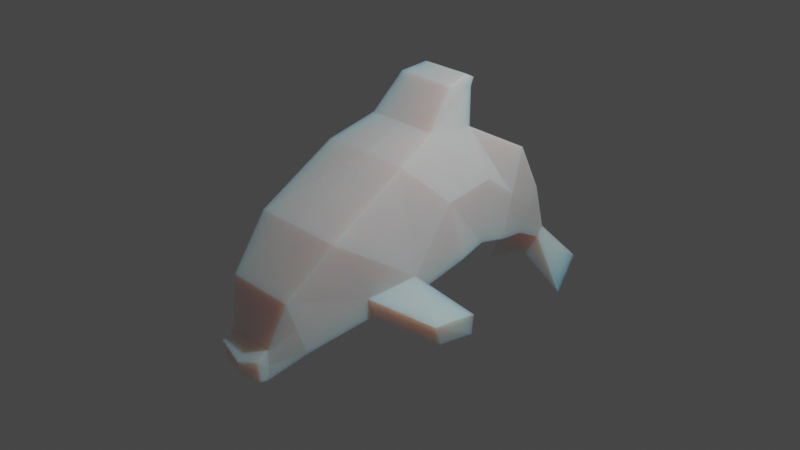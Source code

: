 # Source: Dolphin.blend  (saved by Blender 3.0.42; exported with 4.5.12 LTS)
import bpy
from mathutils import Matrix  # noqa: F401  (used for matrix-valued properties, if any)

bpy.ops.wm.read_factory_settings(use_empty=True)
scene = bpy.context.scene
scene.name = 'Scene'

# ---- collections
col_collection = bpy.data.collections.new('Collection'); scene.collection.children.link(col_collection)

# ---- images (referenced by path relative to the original .blend; pixels are not part of the script)
import os
ASSET_DIR = os.environ.get("B2B_ASSET_DIR", "")  # directory of the original .blend (textures are referenced by path, not embedded)
HERE = os.path.dirname(os.path.abspath(__file__))  # packed textures are extracted next to this script under _unpacked/

def load_image(name, relpath, width, height, colorspace="sRGB"):
    """Load a texture the original file referenced (path relative to the .blend, or extracted next to this script)."""
    p = next((c for c in (os.path.join(HERE, relpath), os.path.join(ASSET_DIR, relpath)) if relpath and os.path.exists(c)), "")
    if p:
        img = bpy.data.images.load(p, check_existing=True)
        img.name = name
    else:  # same state as the original file: an image datablock whose file is absent (Cycles renders it pink)
        img = bpy.data.images.new(name, width, height)
        img.source = "FILE"
        img.filepath = "//" + (relpath or name)
    img.colorspace_settings.name = colorspace
    return img
img_skin_jpg = load_image('skin.jpg', 'skin.jpg', 1024, 1024, 'sRGB')
img_bellyskinuv_png = load_image('bellyskinUV.png', 'bellyskinUV.png', 1024, 1024, 'sRGB')

# ---- materials (node trees are filled in below, after node groups)
mat_skin = bpy.data.materials.new('skin')
mat_skin.use_transparent_shadow = False

# ---- material node trees
mat_skin.use_nodes = True; mat_skin.node_tree.nodes.clear()
_N = mat_skin.node_tree.nodes; _L = mat_skin.node_tree.links
n0 = _N.new('ShaderNodeOutputMaterial'); n0.name = 'Material Output'; n0.location = (300, 300)
n1 = _N.new('ShaderNodeTexImage'); n1.name = 'Image Texture'; n1.location = (-280, 270)
n1.image = img_skin_jpg
n2 = _N.new('ShaderNodeTexImage'); n2.name = 'Image Texture.001'; n2.location = (-327, -29)
n2.image = img_bellyskinuv_png
n3 = _N.new('ShaderNodeBsdfPrincipled'); n3.name = 'Principled BSDF'; n3.location = (10, 300)
n3.distribution = 'GGX'
n3.subsurface_method = 'RANDOM_WALK_SKIN'
n3.inputs[3].default_value = 1.45
n3.inputs[8].default_value = 1.0
n3.inputs[27].default_value = (0.0, 0.0, 0.0, 1.0)
n3.inputs[28].default_value = 1.0
n4 = _N.new('ShaderNodeMix'); n4.name = 'Mix'; n4.location = (-160, 180)
n4.data_type = 'RGBA'
n4.inputs[7].default_value = (0.8, 0.8, 0.8, 1.0)
_L.new(n3.outputs[0], n0.inputs[0])
_L.new(n1.outputs[0], n4.inputs[6])
_L.new(n2.outputs[1], n4.inputs[0])
_L.new(n2.outputs[1], n3.inputs[10])
_L.new(n4.outputs[2], n3.inputs[0])
n0.is_active_output = True

# ---- world
world_world = bpy.data.worlds.new('World'); scene.world = world_world
world_world.use_nodes = True; world_world.node_tree.nodes.clear()
_N = world_world.node_tree.nodes; _L = world_world.node_tree.links
n0 = _N.new('ShaderNodeOutputWorld'); n0.name = 'World Output'; n0.location = (300, 300)
n1 = _N.new('ShaderNodeBackground'); n1.name = 'Background'; n1.location = (10, 300)
n1.inputs[0].default_value = (0.05088, 0.05088, 0.05088, 1.0)
_L.new(n1.outputs[0], n0.inputs[0])
n0.is_active_output = True
world_world.color = (0.05088, 0.05088, 0.05088)
world_world.use_sun_shadow = False
world_world.sun_shadow_jitter_overblur = 0.0

# ---- cameras
cam_camera = bpy.data.cameras.new('Camera')
cam_camera.clip_end = 100.0
cam_camera.ortho_scale = 7.314

# ---- lights
light_light = bpy.data.lights.new('Light', 'POINT')
light_light.transmission_factor = 0.0
light_light.energy = 1000.0
light_light.shadow_soft_size = 0.1
light_light.shadow_maximum_resolution = 0.006
light_light.use_absolute_resolution = True

# ---- meshes
me_cube_001 = bpy.data.meshes.new('Cube.001')
me_cube_001.from_pydata([(-0.4315, -3.334, -1.907), (-0.4315, -3.374, -1.548), (-0.2875, 3.043, -1.79), (-0.2875, 3.153, -1.606), (0.433, -3.334, -1.907), (0.433, -3.374, -1.548), (0.2875, 3.043, -1.79), (0.2875, 3.153, -1.606), (-1.0, -0.7733, -1.22), (-0.8829, -0.8078, 0.8551), (1.0, -0.7733, -1.22), (0.7902, -0.8342, 0.8814), (-0.821, -1.455, -1.384), (0.821, -2.209, 0.103), (-0.821, -2.209, 0.103), (0.821, -1.455, -1.384), (-0.6502, -0.08742, 1.183), (1.0, 0.316, -0.9784), (-1.0, 0.316, -0.9784), (0.647, -0.08742, 1.183), (-0.5575, 0.8635, 1.016), (0.8391, 0.9223, -0.9544), (-0.8571, 0.9223, -0.9544), (0.5427, 0.8635, 1.016), (-0.6147, -2.587, -1.657), (0.6147, -2.948, -0.6571), (-0.6147, -2.948, -0.6571), (0.6147, -2.587, -1.657), (-0.4315, -3.184, -1.928), (0.433, -3.169, -1.419), (-0.4315, -3.169, -1.419), (0.433, -3.184, -1.928), (-0.5336, 2.628, -0.5857), (0.5336, 2.241, -1.347), (-0.5336, 2.241, -1.347), (0.5336, 2.628, -0.5857), (-0.7483, 1.554, -1.144), (0.7483, 1.935, 0.4256), (-0.7483, 1.935, 0.4256), (0.7483, 1.554, -1.144), (-0.8734, 3.419, -2.074), (-0.8734, 3.037, -2.713), (0.847, 3.041, -2.731), (0.847, 3.424, -2.092), (0.0, 3.043, -1.79), (0.0, 3.153, -1.606), (0.0036, -3.387, -1.948), (0.09078, -3.481, -1.644), (0.0, -0.8366, 0.9199), (0.0, -0.7733, -1.22), (0.0, -2.209, 0.103), (2.7e-17, -1.455, -1.384), (0.0, 0.316, -0.9784), (-0.001584, -0.08742, 1.183), (-0.00743, 0.8635, 1.016), (-0.009014, 0.9223, -0.9544), (0.0, -2.948, -0.6571), (0.0, -2.587, -1.657), (0.0007632, -3.169, -1.419), (0.0036, -3.236, -1.969), (1.062e-17, 2.241, -1.347), (1.062e-17, 2.628, -0.5857), (0.0, 1.554, -1.144), (0.0, 1.935, 0.4256), (-0.05212, 3.03, -2.203), (-0.0566, 3.421, -1.874), (0.3464, 1.134, 1.719), (0.3464, 0.9782, 1.802), (-0.1099, 0.9782, 1.802), (-0.5663, 0.9782, 1.802), (-0.5663, 1.134, 1.719), (-0.1099, 1.134, 1.719), (-0.08071, 0.5001, 1.739), (-0.6188, 0.5001, 1.739), (-0.5363, 1.049, 1.588), (0.4574, 0.5001, 1.739), (-0.07998, 1.049, 1.588), (0.3764, 1.049, 1.588), (-0.4315, -3.354, -1.727), (-0.2875, 3.098, -1.698), (0.2875, 3.098, -1.698), (0.433, -3.354, -1.727), (1.0, -0.7386, -0.8798), (-1.0, -0.7386, -0.8798), (-0.821, -1.56, -1.035), (0.821, -1.56, -1.035), (1.0, -0.01449, 0.1249), (-1.0, -0.01449, 0.1249), (0.8391, 1.056, 0.1471), (-0.8571, 1.056, 0.1471), (-0.6147, -2.767, -1.157), (0.6147, -2.767, -1.157), (-0.4315, -3.176, -1.673), (0.433, -3.176, -1.673), (0.5336, 2.435, -0.9663), (-0.5336, 2.435, -0.9663), (-0.7483, 1.745, -0.359), (0.7483, 1.745, -0.359), (-0.8734, 3.228, -2.394), (0.847, 3.232, -2.411), (-0.0566, 3.23, -2.194), (0.02173, -3.406, -1.855), (1.0, -0.7386, -0.8798), (-1.0, -0.7386, -0.8798), (1.902, -0.3802, -1.319), (1.902, -0.4149, -1.659), (1.723, -1.026, -1.364), (1.723, -0.9207, -1.713), (-1.922, -0.3464, -1.445), (-1.922, -0.356, -1.58), (-1.683, -1.037, -1.428), (-1.683, -0.9317, -1.777)], [(82, 102), (83, 103)], [(95, 32, 3, 79), (44, 2, 41, 64), (93, 29, 5, 81), (101, 47, 1, 78), (59, 31, 4, 46), (58, 30, 1, 47), (53, 16, 9, 48), (52, 17, 10, 49), (86, 19, 11, 82), (84, 14, 9, 83), (90, 26, 14, 84), (48, 9, 14, 50), (82, 11, 13, 85), (88, 23, 19, 86), (55, 21, 17, 52), (74, 73, 69, 70), (83, 9, 16, 87), (63, 38, 20, 54), (62, 39, 21, 55), (97, 37, 23, 88), (87, 16, 20, 89), (92, 30, 26, 90), (50, 14, 26, 56), (51, 15, 27, 57), (85, 13, 25, 91), (78, 1, 30, 92), (56, 26, 30, 58), (57, 27, 31, 59), (91, 25, 29, 93), (80, 7, 35, 94), (44, 6, 33, 60), (45, 3, 32, 61), (96, 38, 32, 95), (89, 20, 38, 96), (94, 35, 37, 97), (60, 33, 39, 62), (61, 32, 38, 63), (100, 65, 43, 99), (45, 7, 43, 65), (79, 3, 40, 98), (80, 6, 42, 99), (3, 45, 65, 40), (98, 40, 65, 100), (35, 61, 63, 37), (34, 60, 62, 36), (7, 45, 61, 35), (2, 44, 60, 34), (24, 57, 59, 28), (25, 56, 58, 29), (12, 51, 57, 24), (13, 50, 56, 25), (36, 62, 55, 22), (37, 63, 54, 23), (73, 72, 68, 69), (22, 55, 52, 18), (11, 48, 50, 13), (18, 52, 49, 8), (19, 53, 48, 11), (29, 58, 47, 5), (28, 59, 46, 0), (81, 5, 47, 101), (6, 44, 64, 42), (71, 70, 69, 68), (66, 71, 68, 67), (72, 75, 67, 68), (76, 74, 70, 71), (75, 77, 66, 67), (77, 76, 71, 66), (23, 54, 76, 77), (19, 23, 77, 75), (54, 20, 74, 76), (53, 19, 75, 72), (16, 53, 72, 73), (20, 16, 73, 74), (12, 8, 49, 10, 15, 51), (4, 81, 101, 46), (41, 98, 100, 64), (7, 80, 99, 43), (2, 79, 98, 41), (64, 100, 99, 42), (33, 94, 97, 39), (22, 89, 96, 36), (36, 96, 95, 34), (6, 80, 94, 33), (27, 91, 93, 31), (0, 78, 92, 28), (15, 85, 91, 27), (28, 92, 90, 24), (18, 87, 89, 22), (39, 97, 88, 21), (8, 83, 87, 18), (21, 88, 86, 17), (15, 10, 105, 107), (24, 90, 84, 12), (8, 12, 111, 109), (17, 86, 82, 10), (46, 101, 78, 0), (31, 93, 81, 4), (34, 95, 79, 2), (105, 104, 106, 107), (82, 85, 106, 104), (85, 15, 107, 106), (10, 82, 104, 105), (111, 110, 108, 109), (12, 84, 110, 111), (83, 8, 109, 108), (84, 83, 108, 110)])
_uv = me_cube_001.uv_layers.new(name='UVMap')
_uv.uv.foreach_set('vector', [0.5, 0.2347, 0.625, 0.2347, 0.625, 0.25, 0.5, 0.25, 0.25, 0.5, 0.125, 0.5, 0.125, 0.5, 0.25, 0.5, 0.5, 0.7344, 0.625, 0.7344, 0.625, 0.75, 0.5, 0.75, 0.5, 0.875, 0.625, 0.875, 0.625, 1.0, 0.5, 1.0, 0.25, 0.7344, 0.375, 0.7344, 0.375, 0.75, 0.25, 0.75, 0.75, 0.7344, 0.875, 0.7344, 0.875, 0.75, 0.75, 0.75, 0.75, 0.5625, 0.875, 0.5625, 0.875, 0.625, 0.75, 0.625, 0.433, 0.28, 0.433, 0.53, 0.1677, 0.53, 0.1677, 0.28, 0.5, 0.5625, 0.625, 0.5625, 0.625, 0.625, 0.5, 0.625, 0.5, 0.0625, 0.625, 0.0625, 0.625, 0.125, 0.5, 0.125, 0.5, 0.03125, 0.625, 0.03125, 0.625, 0.0625, 0.5, 0.0625, 0.75, 0.625, 0.875, 0.625, 0.875, 0.6875, 0.75, 0.6875, 0.5, 0.625, 0.625, 0.625, 0.625, 0.6875, 0.5, 0.6875, 0.5, 0.5308, 0.625, 0.5308, 0.625, 0.5625, 0.5, 0.5625, 0.4062, 0.2526, 0.4062, 0.04058, 0.5504, 0.0003504, 0.5504, 0.2504, 0.625, 0.2192, 0.625, 0.1875, 0.625, 0.1875, 0.625, 0.2192, 0.5, 0.125, 0.625, 0.125, 0.625, 0.1875, 0.5, 0.1875, 0.75, 0.523, 0.875, 0.523, 0.875, 0.5308, 0.75, 0.5308, 0.696, 0.2504, 0.696, 0.06327, 0.8528, 0.04058, 0.8528, 0.2526, 0.5, 0.523, 0.625, 0.523, 0.625, 0.5308, 0.5, 0.5308, 0.5, 0.1875, 0.625, 0.1875, 0.625, 0.2192, 0.5, 0.2192, 0.5, 0.01562, 0.625, 0.01562, 0.625, 0.03125, 0.5, 0.03125, 0.75, 0.6875, 0.875, 0.6875, 0.875, 0.7188, 0.75, 0.7188, 0.433, 0.8217, 0.2378, 0.8217, 0.2869, 0.5307, 0.433, 0.5307, 0.5, 0.6875, 0.625, 0.6875, 0.625, 0.7188, 0.5, 0.7188, 0.5, 0.0, 0.625, 0.0, 0.625, 0.01562, 0.5, 0.01562, 0.75, 0.7188, 0.875, 0.7188, 0.875, 0.7344, 0.75, 0.7344, 0.9996, 0.2526, 0.8535, 0.2519, 0.8974, 0.0882, 0.9996, 0.0725, 0.5, 0.7188, 0.625, 0.7188, 0.625, 0.7344, 0.5, 0.7344, 0.5, 0.5, 0.625, 0.5, 0.625, 0.5153, 0.5, 0.5153, 0.9274, 0.8807, 0.8591, 0.8807, 0.8006, 0.6516, 0.9274, 0.6516, 0.75, 0.5, 0.875, 0.5, 0.875, 0.5153, 0.75, 0.5153, 0.5, 0.227, 0.625, 0.227, 0.625, 0.2347, 0.5, 0.2347, 0.5, 0.2192, 0.625, 0.2192, 0.625, 0.227, 0.5, 0.227, 0.5, 0.5153, 0.625, 0.5153, 0.625, 0.523, 0.5, 0.523, 0.9495, 0.6509, 0.8227, 0.6509, 0.7716, 0.4718, 0.9495, 0.4718, 0.75, 0.5153, 0.875, 0.5153, 0.875, 0.523, 0.75, 0.523, 0.5, 0.375, 0.625, 0.375, 0.625, 0.5, 0.5, 0.5, 0.75, 0.5, 0.625, 0.5, 0.625, 0.5, 0.75, 0.5, 0.5, 0.25, 0.625, 0.25, 0.625, 0.25, 0.5, 0.25, 0.5, 0.5, 0.375, 0.5, 0.375, 0.5, 0.5, 0.5, 0.875, 0.5, 0.75, 0.5, 0.75, 0.5, 0.875, 0.5, 0.5, 0.25, 0.625, 0.25, 0.625, 0.375, 0.5, 0.375, 0.625, 0.5153, 0.75, 0.5153, 0.75, 0.523, 0.625, 0.523, 0.7999, 0.7053, 0.7999, 0.8387, 0.6296, 0.8387, 0.6296, 0.6516, 0.625, 0.5, 0.75, 0.5, 0.75, 0.5153, 0.625, 0.5153, 0.2378, 0.8943, 0.2378, 0.8224, 0.4557, 0.8224, 0.4557, 0.9558, 0.7716, 0.28, 0.9177, 0.2808, 0.9177, 0.4609, 0.8144, 0.4442, 0.625, 0.7188, 0.75, 0.7188, 0.75, 0.7344, 0.625, 0.7344, 0.4337, 0.28, 0.6289, 0.28, 0.6289, 0.571, 0.4827, 0.571, 0.625, 0.6875, 0.75, 0.6875, 0.75, 0.7188, 0.625, 0.7188, 0.4337, 0.7588, 0.4337, 0.5717, 0.5905, 0.5739, 0.5905, 0.786, 0.625, 0.523, 0.75, 0.523, 0.75, 0.5308, 0.625, 0.5308, 0.875, 0.5625, 0.75, 0.5625, 0.75, 0.5625, 0.875, 0.5625, 0.6953, 0.03832, 0.6953, 0.2504, 0.5511, 0.2526, 0.5511, 0.002604, 0.625, 0.625, 0.75, 0.625, 0.75, 0.6875, 0.625, 0.6875, 0.4055, 0.2793, 0.1677, 0.2793, 0.1677, 0.0003504, 0.4055, 0.0003505, 0.625, 0.5625, 0.75, 0.5625, 0.75, 0.625, 0.625, 0.625, 0.625, 0.7344, 0.75, 0.7344, 0.75, 0.75, 0.625, 0.75, 0.125, 0.7344, 0.25, 0.7344, 0.25, 0.75, 0.125, 0.75, 0.5, 0.75, 0.625, 0.75, 0.625, 0.875, 0.5, 0.875, 0.375, 0.5, 0.25, 0.5, 0.25, 0.5, 0.375, 0.5, 0.75, 0.5308, 0.875, 0.5308, 0.875, 0.5625, 0.75, 0.5625, 0.625, 0.5308, 0.75, 0.5308, 0.75, 0.5625, 0.625, 0.5625, 0.75, 0.5625, 0.625, 0.5625, 0.625, 0.5625, 0.75, 0.5625, 0.75, 0.5308, 0.875, 0.5308, 0.875, 0.5308, 0.75, 0.5308, 0.625, 0.5625, 0.625, 0.5308, 0.625, 0.5308, 0.625, 0.5625, 0.625, 0.5308, 0.75, 0.5308, 0.75, 0.5308, 0.625, 0.5308, 0.625, 0.5308, 0.75, 0.5308, 0.75, 0.5308, 0.625, 0.5308, 0.625, 0.5625, 0.625, 0.5308, 0.625, 0.5308, 0.625, 0.5625, 0.75, 0.5308, 0.875, 0.5308, 0.875, 0.5308, 0.75, 0.5308, 0.75, 0.5625, 0.625, 0.5625, 0.625, 0.5625, 0.75, 0.5625, 0.875, 0.5625, 0.75, 0.5625, 0.75, 0.5625, 0.875, 0.5625, 0.625, 0.2192, 0.625, 0.1875, 0.625, 0.1875, 0.625, 0.2192, 0.0003504, 0.04509, 0.167, 0.0003504, 0.167, 0.2504, 0.167, 0.5004, 0.0003505, 0.4556, 0.0003505, 0.2504, 0.375, 0.75, 0.5, 0.75, 0.5, 0.875, 0.375, 0.875, 0.375, 0.25, 0.5, 0.25, 0.5, 0.375, 0.375, 0.375, 0.625, 0.5, 0.5, 0.5, 0.5, 0.5, 0.625, 0.5, 0.375, 0.25, 0.5, 0.25, 0.5, 0.25, 0.375, 0.25, 0.375, 0.375, 0.5, 0.375, 0.5, 0.5, 0.375, 0.5, 0.375, 0.5153, 0.5, 0.5153, 0.5, 0.523, 0.375, 0.523, 0.375, 0.2192, 0.5, 0.2192, 0.5, 0.227, 0.375, 0.227, 0.375, 0.227, 0.5, 0.227, 0.5, 0.2347, 0.375, 0.2347, 0.375, 0.5, 0.5, 0.5, 0.5, 0.5153, 0.375, 0.5153, 0.375, 0.7187, 0.5, 0.7188, 0.5, 0.7344, 0.375, 0.7344, 0.375, 0.0, 0.5, 0.0, 0.5, 0.01562, 0.375, 0.01562, 0.375, 0.6875, 0.5, 0.6875, 0.5, 0.7188, 0.375, 0.7187, 0.375, 0.01562, 0.5, 0.01562, 0.5, 0.03125, 0.375, 0.03125, 0.375, 0.1875, 0.5, 0.1875, 0.5, 0.2192, 0.375, 0.2192, 0.375, 0.523, 0.5, 0.523, 0.5, 0.5308, 0.375, 0.5308, 0.375, 0.125, 0.5, 0.125, 0.5, 0.1875, 0.375, 0.1875, 0.375, 0.5308, 0.5, 0.5308, 0.5, 0.5625, 0.375, 0.5625, 0.1389, 0.8701, 0.0003504, 0.7628, 0.04732, 0.5011, 0.1389, 0.5954, 0.375, 0.03125, 0.5, 0.03125, 0.5, 0.0625, 0.375, 0.0625, 0.6296, 0.3831, 0.7709, 0.28, 0.7709, 0.5506, 0.6482, 0.6509, 0.375, 0.5625, 0.5, 0.5625, 0.5, 0.625, 0.375, 0.625, 0.375, 0.875, 0.5, 0.875, 0.5, 1.0, 0.375, 1.0, 0.375, 0.7344, 0.5, 0.7344, 0.5, 0.75, 0.375, 0.75, 0.375, 0.2347, 0.5, 0.2347, 0.5, 0.25, 0.375, 0.25, 0.375, 0.625, 0.5, 0.625, 0.5, 0.6875, 0.375, 0.6875, 0.5, 0.625, 0.5, 0.6875, 0.5, 0.6875, 0.5, 0.625, 0.5, 0.6875, 0.375, 0.6875, 0.375, 0.6875, 0.5, 0.6875, 0.375, 0.625, 0.5, 0.625, 0.5, 0.625, 0.375, 0.625, 0.375, 0.0625, 0.5, 0.0625, 0.5, 0.125, 0.375, 0.125, 0.375, 0.0625, 0.5, 0.0625, 0.5, 0.0625, 0.375, 0.0625, 0.5, 0.125, 0.375, 0.125, 0.375, 0.125, 0.5, 0.125, 0.5, 0.0625, 0.5, 0.125, 0.5, 0.125, 0.5, 0.0625])
me_cube_001.materials.append(mat_skin)
me_cube_001.use_remesh_fix_poles = True
me_cube_001.use_remesh_preserve_attributes = False
me_cube_001.update()
arm_armature = bpy.data.armatures.new('Armature')  # bones are not reproduced

# ---- objects
ob_light = bpy.data.objects.new('Light', light_light)
ob_camera = bpy.data.objects.new('Camera', cam_camera)
ob_frontpic = bpy.data.objects.new('frontpic', None)
ob_sidepic = bpy.data.objects.new('sidepic', None)
ob_cube = bpy.data.objects.new('Cube', me_cube_001)
ob_armature = bpy.data.objects.new('Armature', arm_armature)

# ---- transforms, parenting, visibility, modifiers, constraints
ob_light.location = (4.076, 1.005, 5.904)
ob_light.rotation_euler = (0.6503, 0.05522, 1.866)
ob_light.lock_rotations_4d = False
ob_light.empty_display_type = 'ARROWS'
ob_light.color = (0.0, 0.0, 0.0, 0.0)
ob_light.lineart.crease_threshold = 0.0
ob_camera.location = (7.359, -6.926, 4.958)
ob_camera.rotation_euler = (1.109, 0.0, 0.8149)
ob_camera.lock_rotations_4d = False
ob_camera.empty_display_type = 'ARROWS'
ob_camera.color = (0.0, 0.0, 0.0, 0.0)
ob_camera.display_type = 'WIRE'
ob_camera.lineart.crease_threshold = 0.0
ob_frontpic.location = (0.0, 0.0, 0.0)
ob_frontpic.rotation_euler = (1.571, 4.712, 1.571)
ob_frontpic.empty_display_type = 'IMAGE'
ob_frontpic.empty_display_size = 5.0
ob_sidepic.location = (0.0, 0.0, -0.1416)
ob_sidepic.rotation_euler = (1.571, 0.0, 3.142)
ob_sidepic.empty_display_type = 'IMAGE'
ob_sidepic.empty_display_size = 5.0
ob_cube.parent = ob_armature
ob_cube.matrix_parent_inverse = Matrix(((1.0, -0.0, 0.0, -0.0), (-0.0, 1.0, -0.0, 0.0), (0.0, -0.0, 1.0, -0.00268), (-0.0, 0.0, -0.0, 1.0)))
ob_cube.location = (-2.332e-17, 0.09188, 0.2888)
ob_cube.scale = (0.6298, 0.6298, 0.6298)
_vg = ob_cube.vertex_groups.new(name='Bone')
for _i, _w in zip([0, 1, 4, 5, 9, 11, 12, 13, 14, 15, 16, 24, 25, 26, 27, 28, 29, 30, 31, 46, 47, 48, 49, 50, 51, 52, 53, 56, 57, 58, 59, 78, 81, 84, 85, 90, 91, 92, 93, 101], [0.9631, 0.9656, 0.9666, 0.9653, 0.1017, 0.08678, 0.1729, 0.8286, 0.7898, 0.1448, 0.02064, 0.8983, 0.9571, 0.9469, 0.9071, 0.9585, 0.9633, 0.9614, 0.9639, 0.971, 0.9716, 0.09091, 0.4625, 0.9007, 0.6386, 0.0645, 0.005572, 0.9796, 0.9542, 0.9739, 0.97, 0.9646, 0.9665, 0.1956, 0.1689, 0.9277, 0.9308, 0.9592, 0.9615, 0.9714]): _vg.add([_i], _w, 'REPLACE')
_vg = ob_cube.vertex_groups.new(name='Bone.001')
for _i, _w in zip([9, 11, 13, 14, 16, 17, 18, 19, 20, 21, 22, 23, 36, 37, 38, 39, 48, 49, 50, 52, 53, 54, 55, 62, 63, 66, 67, 68, 69, 70, 71, 72, 73, 74, 75, 76, 77, 82, 83, 86, 87, 88, 89, 96], [0.7514, 0.8409, 0.07431, 0.08799, 0.8579, 0.5322, 0.4906, 0.836, 0.6775, 0.1742, 0.196, 0.5042, 0.0546, 0.0725, 0.08837, 0.03148, 0.8557, 0.1471, 0.06408, 0.587, 0.8613, 0.6491, 0.1534, 0.008571, 0.075, 0.5714, 0.5885, 0.6097, 0.632, 0.6377, 0.6131, 0.6406, 0.6546, 0.6458, 0.6406, 0.6153, 0.5616, 0.04181, 0.04578, 0.8184, 0.6422, 0.1588, 0.1915, 0.03948]): _vg.add([_i], _w, 'REPLACE')
_vg = ob_cube.vertex_groups.new(name='Bone.002')
for _i, _w in zip([9, 11, 16, 17, 18, 19, 20, 21, 22, 23, 32, 33, 34, 35, 36, 37, 38, 39, 48, 49, 52, 53, 54, 55, 61, 62, 63, 66, 67, 68, 69, 70, 71, 72, 73, 74, 75, 76, 77, 86, 87, 88, 89, 94, 95, 96, 97], [0.02314, 0.005846, 0.1197, 0.2048, 0.2096, 0.1235, 0.2896, 0.5892, 0.5395, 0.4822, 0.1113, 0.02175, 0.03403, 0.1026, 0.2543, 0.8364, 0.8004, 0.2722, 6.534e-06, 0.04727, 0.1939, 0.1075, 0.3285, 0.6141, 0.06046, 0.1339, 0.8221, 0.4161, 0.3982, 0.3763, 0.3518, 0.3448, 0.3717, 0.3445, 0.3296, 0.3352, 0.3418, 0.3686, 0.4261, 0.08938, 0.1316, 0.8008, 0.7248, 0.07048, 0.06522, 0.7445, 0.8067]): _vg.add([_i], _w, 'REPLACE')
_vg = ob_cube.vertex_groups.new(name='Bone.003')
for _i, _w in zip([3, 7, 17, 18, 21, 22, 32, 33, 34, 35, 36, 37, 38, 39, 44, 52, 55, 60, 61, 62, 63, 88, 89, 94, 95, 96, 97], [0.007442, 0.003265, 0.05737, 0.06243, 0.1718, 0.1785, 0.8485, 0.8987, 0.8805, 0.8629, 0.6562, 0.08752, 0.1002, 0.6599, 0.003909, 0.05808, 0.1851, 0.9641, 0.8923, 0.8207, 0.09684, 0.001588, 0.04438, 0.8733, 0.8615, 0.1934, 0.166]): _vg.add([_i], _w, 'REPLACE')
_vg = ob_cube.vertex_groups.new(name='Bone.004')
for _i, _w in zip([2, 3, 6, 7, 33, 42, 43, 44, 45, 61, 64, 65, 79, 80, 94, 99, 100], [0.1037, 0.1292, 0.9647, 0.9437, 0.0587, 0.9633, 0.97, 0.7085, 0.8616, 0.01709, 0.4235, 0.2096, 0.07889, 0.9644, 0.0528, 0.9784, 0.2164]): _vg.add([_i], _w, 'REPLACE')
_vg = ob_cube.vertex_groups.new(name='Bone.005')
for _i, _w in zip([2, 3, 7, 32, 34, 40, 41, 42, 43, 44, 45, 64, 65, 79, 95, 98, 100], [0.8779, 0.8396, 0.004217, 0.004306, 0.05849, 0.981, 1.032, 0.02656, 0.005962, 0.2643, 0.1228, 0.5662, 0.7844, 0.9005, 0.05684, 0.9969, 0.7789]): _vg.add([_i], _w, 'REPLACE')
_vg = ob_cube.vertex_groups.new(name='Bone.006')
for _i, _w in zip([10, 11, 12, 13, 15, 17, 21, 25, 27, 29, 31, 49, 51, 52, 82, 85, 86, 91, 93, 102, 104, 105, 106, 107], [0.9743, 0.0295, 0.001108, 0.08984, 0.828, 0.1825, 0.05149, 0.007831, 0.0823, 0.004346, 0.0002715, 0.162, 0.1791, 0.04256, 0.9275, 0.8075, 0.07631, 0.06222, 0.00721, 1.0, 0.9998, 1.007, 0.9918, 0.9902]): _vg.add([_i], _w, 'REPLACE')
_vg = ob_cube.vertex_groups.new(name='Bone.007')
for _i, _w in zip([0, 8, 9, 12, 14, 18, 22, 24, 26, 28, 30, 49, 51, 52, 83, 84, 87, 89, 90, 92, 103, 108, 109, 110, 111], [0.00183, 0.9888, 0.1056, 0.7949, 0.1129, 0.2143, 0.0696, 0.09049, 0.02061, 0.01104, 0.005258, 0.1651, 0.1796, 0.0488, 0.9253, 0.776, 0.1968, 0.01191, 0.06404, 0.01314, 1.0, 1.009, 1.008, 0.9809, 0.9966]): _vg.add([_i], _w, 'REPLACE')
_m = ob_cube.modifiers.new('Armature', 'ARMATURE')
_m.object = ob_armature
ob_armature.location = (0.0, 0.0, 0.00268)

# ---- collection membership
col_collection.objects.link(ob_light)
col_collection.objects.link(ob_camera)
col_collection.objects.link(ob_frontpic)
col_collection.objects.link(ob_sidepic)
col_collection.objects.link(ob_cube)
col_collection.objects.link(ob_armature)

# ---- scene / render settings (as saved in the file)
scene.camera = ob_camera
scene.frame_start = 1; scene.frame_end = 250; scene.frame_set(0)
scene.render.engine = 'BLENDER_EEVEE_NEXT'
scene.cycles.sampling_pattern = 'TABULATED_SOBOL'
scene.cycles.use_light_tree = False
scene.view_settings.view_transform = 'Filmic'
bpy.context.view_layer.update()
